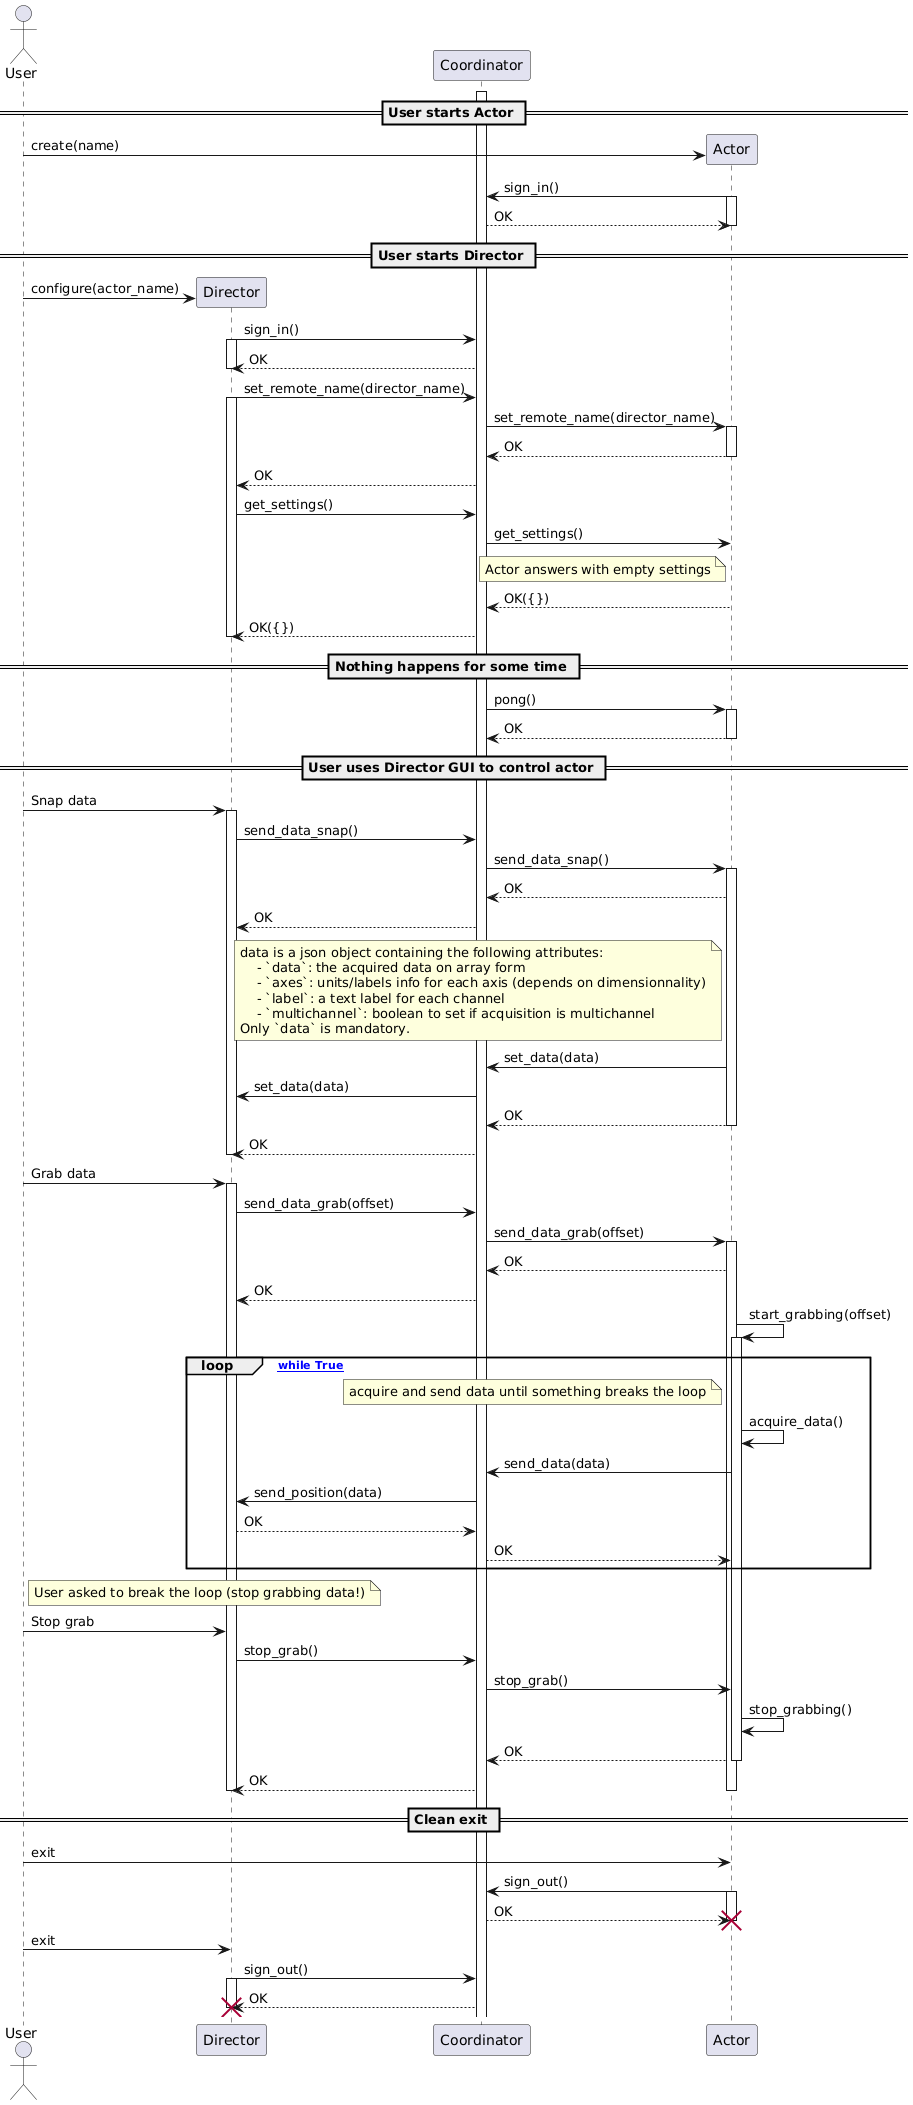

The diagram above was rendered by PlantUML. Its source (embedded in the PNG):
@startuml
actor User
participant Director
participant Coordinator
participant Actor

activate Coordinator

== User starts Actor ==
create Actor
User -> Actor : create(name)
Actor -> Coordinator : sign_in()
activate Actor
Coordinator --> Actor : OK
deactivate Actor

== User starts Director ==
create Director
User -> Director : configure(actor_name)
Director -> Coordinator : sign_in()
activate Director
Coordinator --> Director : OK
deactivate Director


Director -> Coordinator : set_remote_name(director_name)
activate Director
Coordinator -> Actor : set_remote_name(director_name)
activate Actor
Actor --> Coordinator : OK
deactivate Actor
Coordinator --> Director : OK

Director -> Coordinator : get_settings()
Coordinator -> Actor : get_settings()

note left of Actor: Actor answers with empty settings

Actor --> Coordinator : OK({})
Coordinator --> Director : OK({})
deactivate Director

== Nothing happens for some time ==

Coordinator -> Actor : pong()
activate Actor
Actor --> Coordinator : OK
deactivate Actor

== User uses Director GUI to control actor ==

User -> Director: Snap data
activate Director
Director -> Coordinator : send_data_snap()

Coordinator -> Actor : send_data_snap()
activate Actor
Actor --> Coordinator : OK
Coordinator --> Director : OK

note left of Actor
    data is a json object containing the following attributes:
        - `data`: the acquired data on array form
        - `axes`: units/labels info for each axis (depends on dimensionnality)
        - `label`: a text label for each channel
        - `multichannel`: boolean to set if acquisition is multichannel
    Only `data` is mandatory.
end note
Actor -> Coordinator : set_data(data)
Coordinator -> Director : set_data(data)
Coordinator <-- Actor : OK
deactivate Actor
Director <-- Coordinator : OK
deactivate Director


User -> Director: Grab data
activate Director
Director -> Coordinator : send_data_grab(offset)

Coordinator -> Actor : send_data_grab(offset)
activate Actor
Actor --> Coordinator : OK
Coordinator --> Director : OK

Actor -> Actor: start_grabbing(offset)
activate Actor
loop [optional while True]
note left of Actor: acquire and send data until something breaks the loop
  Actor -> Actor : acquire_data()
  Actor -> Coordinator : send_data(data)
  Coordinator -> Director : send_position(data)
  Director --> Coordinator : OK
  Coordinator --> Actor : OK
end

note right of User : User asked to break the loop (stop grabbing data!)
User -> Director : Stop grab
Director -> Coordinator : stop_grab()
Coordinator -> Actor : stop_grab()
Actor -> Actor : stop_grabbing()
Actor --> Coordinator : OK
deactivate Actor
Coordinator --> Director : OK
deactivate Actor
deactivate Director


== Clean exit ==
User -> Actor : exit
Actor -> Coordinator : sign_out()
activate Actor
Coordinator --> Actor : OK
deactivate Actor
destroy Actor

User -> Director : exit
Director -> Coordinator : sign_out()
activate Director
Coordinator --> Director : OK
deactivate Director
destroy Director
@enduml